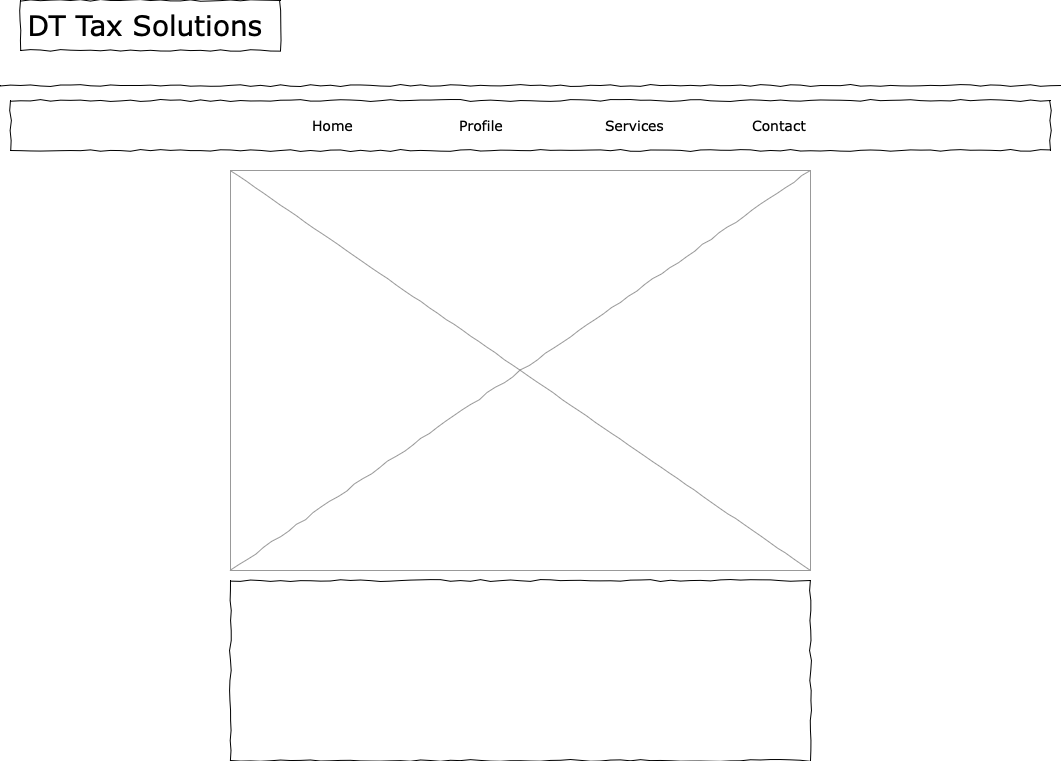

The diagram above was exported from draw.io. Its source (the exported page's mxGraphModel, read from the mxfile embedded in the PNG):
<mxGraphModel dx="954" dy="647" grid="1" gridSize="10" guides="1" tooltips="1" connect="1" arrows="1" fold="1" page="1" pageScale="1" pageWidth="1100" pageHeight="850" background="none" math="0" shadow="0">
  <root>
    <mxCell id="0" />
    <mxCell id="1" parent="0" />
    <mxCell id="677b7b8949515195-2" value="DT Tax Solutions&amp;nbsp;" style="whiteSpace=wrap;html=1;rounded=0;shadow=0;labelBackgroundColor=none;strokeWidth=1;fontFamily=Verdana;fontSize=28;align=center;comic=1;" parent="1" vertex="1">
      <mxGeometry x="40" y="60" width="260" height="50" as="geometry" />
    </mxCell>
    <mxCell id="677b7b8949515195-9" value="" style="line;strokeWidth=1;html=1;rounded=0;shadow=0;labelBackgroundColor=none;fillColor=none;fontFamily=Verdana;fontSize=14;fontColor=#000000;align=center;comic=1;" parent="1" vertex="1">
      <mxGeometry x="20" y="140" width="1060" height="10" as="geometry" />
    </mxCell>
    <mxCell id="677b7b8949515195-10" value="" style="whiteSpace=wrap;html=1;rounded=0;shadow=0;labelBackgroundColor=none;strokeWidth=1;fillColor=none;fontFamily=Verdana;fontSize=12;align=center;comic=1;" parent="1" vertex="1">
      <mxGeometry x="30" y="160" width="1040" height="50" as="geometry" />
    </mxCell>
    <mxCell id="677b7b8949515195-11" value="Home" style="text;html=1;points=[];align=left;verticalAlign=top;spacingTop=-4;fontSize=14;fontFamily=Verdana" parent="1" vertex="1">
      <mxGeometry x="330" y="175" width="60" height="20" as="geometry" />
    </mxCell>
    <mxCell id="677b7b8949515195-12" value="Profile&amp;nbsp;" style="text;html=1;points=[];align=left;verticalAlign=top;spacingTop=-4;fontSize=14;fontFamily=Verdana" parent="1" vertex="1">
      <mxGeometry x="477" y="175" width="60" height="20" as="geometry" />
    </mxCell>
    <mxCell id="677b7b8949515195-13" value="Services" style="text;html=1;points=[];align=left;verticalAlign=top;spacingTop=-4;fontSize=14;fontFamily=Verdana" parent="1" vertex="1">
      <mxGeometry x="623" y="175" width="60" height="20" as="geometry" />
    </mxCell>
    <mxCell id="677b7b8949515195-14" value="Contact" style="text;html=1;points=[];align=left;verticalAlign=top;spacingTop=-4;fontSize=14;fontFamily=Verdana" parent="1" vertex="1">
      <mxGeometry x="770" y="175" width="60" height="20" as="geometry" />
    </mxCell>
    <mxCell id="677b7b8949515195-15" value="&lt;div style=&quot;text-align: justify&quot;&gt;&lt;div style=&quot;text-align: start; color: rgb(204, 204, 204); background-color: rgb(31, 31, 31); font-family: Menlo, Monaco, &amp;quot;Courier New&amp;quot;, monospace; line-height: 18px;&quot;&gt;&lt;br&gt;&lt;/div&gt;&lt;/div&gt;" style="whiteSpace=wrap;html=1;rounded=0;shadow=0;labelBackgroundColor=none;strokeWidth=1;fillColor=none;fontFamily=Verdana;fontSize=12;align=center;verticalAlign=top;spacing=10;comic=1;" parent="1" vertex="1">
      <mxGeometry x="250" y="640" width="580" height="180" as="geometry" />
    </mxCell>
    <mxCell id="677b7b8949515195-16" value="" style="verticalLabelPosition=bottom;shadow=0;dashed=0;align=center;html=1;verticalAlign=top;strokeWidth=1;shape=mxgraph.mockup.graphics.simpleIcon;strokeColor=#999999;rounded=0;labelBackgroundColor=none;fontFamily=Verdana;fontSize=14;fontColor=#000000;comic=1;" parent="1" vertex="1">
      <mxGeometry x="250" y="230" width="580" height="400" as="geometry" />
    </mxCell>
  </root>
</mxGraphModel>